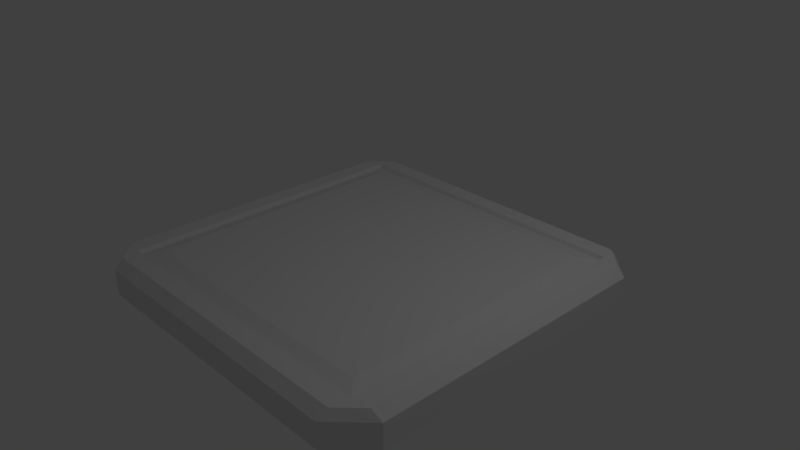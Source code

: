 # Source: Moving_platform.blend  (saved by Blender 2.79.0; exported with 4.5.12 LTS)
import bpy
from mathutils import Matrix  # noqa: F401  (used for matrix-valued properties, if any)

bpy.ops.wm.read_factory_settings(use_empty=True)
scene = bpy.context.scene
scene.name = 'Scene'

# ---- collections
col_collection_1 = bpy.data.collections.new('Collection 1'); scene.collection.children.link(col_collection_1)

# ---- materials (node trees are filled in below, after node groups)
mat_material = bpy.data.materials.new('Material')
mat_material.alpha_threshold = 0.0
mat_material.use_transparent_shadow = False
mat_material.roughness = 0.5
mat_material.line_color = (0.0, 0.0, 0.0, 1.0)

# ---- material node trees

# ---- world
world_world = bpy.data.worlds.new('World'); scene.world = world_world
world_world.color = (0.05088, 0.05088, 0.05088)
world_world.use_sun_shadow = False
world_world.sun_shadow_jitter_overblur = 0.0
world_world.cycles.sampling_method = 'MANUAL'

# ---- cameras
cam_camera = bpy.data.cameras.new('Camera')
cam_camera.clip_end = 100.0
cam_camera.lens = 35.0
cam_camera.sensor_width = 32.0
cam_camera.sensor_height = 18.0
cam_camera.ortho_scale = 7.314
cam_camera.dof.focus_distance = 0.0
cam_camera.dof.aperture_fstop = 128.0

# ---- lights
light_lamp = bpy.data.lights.new('Lamp', 'POINT')
light_lamp.transmission_factor = 0.0
light_lamp.cutoff_distance = 30.0
light_lamp.energy = 100.0
light_lamp.shadow_buffer_clip_start = 1.001
light_lamp.shadow_soft_size = 0.1
light_lamp.shadow_maximum_resolution = 0.006
light_lamp.use_absolute_resolution = True

# ---- meshes
me_cube = bpy.data.meshes.new('Cube')
me_cube.from_pydata([(-1.741, 1.741, -0.4574), (-1.551, 1.551, -0.06437), (-1.613, 1.836, -0.4796), (-1.396, 1.667, -0.09128), (-1.474, 1.886, -0.5428), (-1.227, 1.727, -0.1679), (-1.344, 1.883, -0.6373), (-1.07, 1.723, -0.2826), (-1.243, 1.826, -0.7488), (-0.947, 1.654, -0.4179), (-1.186, 1.725, -0.8604), (-0.8782, 1.532, -0.5532), (-1.183, 1.595, -0.9549), (-0.8738, 1.374, -0.6679), (-1.233, 1.456, -1.018), (-0.9343, 1.205, -0.7446), (-1.328, 1.328, -1.04), (-1.051, 1.051, -0.7715), (-1.456, 1.233, -1.018), (-1.205, 0.9343, -0.7446), (-1.595, 1.183, -0.9549), (-1.374, 0.8738, -0.6679), (-1.725, 1.186, -0.8604), (-1.532, 0.8782, -0.5532), (-1.826, 1.243, -0.7488), (-1.654, 0.947, -0.4179), (-1.883, 1.344, -0.6373), (-1.723, 1.07, -0.2826), (-1.886, 1.474, -0.5428), (-1.727, 1.227, -0.1679), (-1.836, 1.613, -0.4796), (-1.667, 1.396, -0.09128), (-1.682, 1.682, -0.5335), (-1.59, 1.752, -0.5496), (-1.488, 1.788, -0.5956), (-1.394, 1.786, -0.6644), (-1.32, 1.744, -0.7456), (-1.279, 1.671, -0.8268), (-1.276, 1.576, -0.8956), (-1.312, 1.475, -0.9416), (-1.382, 1.382, -0.9577), (-1.475, 1.312, -0.9416), (-1.576, 1.276, -0.8956), (-1.671, 1.279, -0.8268), (-1.744, 1.32, -0.7456), (-1.786, 1.394, -0.6644), (-1.788, 1.488, -0.5956), (-1.752, 1.59, -0.5496), (-1.604, 1.604, -0.4669), (-1.521, 1.666, -0.4813), (-1.43, 1.698, -0.5225), (-1.345, 1.696, -0.584), (-1.28, 1.659, -0.6566), (-1.243, 1.593, -0.7293), (-1.24, 1.509, -0.7908), (-1.273, 1.418, -0.8319), (-1.335, 1.335, -0.8464), (-1.418, 1.273, -0.8319), (-1.509, 1.24, -0.7908), (-1.593, 1.243, -0.7293), (-1.659, 1.28, -0.6566), (-1.696, 1.345, -0.584), (-1.698, 1.43, -0.5225), (-1.666, 1.521, -0.4813), (-1.8, 2.1, -0.4073), (-1.8, 2.1, -0.7), (-2.1, 1.8, -0.7), (-2.1, 1.8, -0.4073), (-1.8, 1.8, -0.4073), (-1.877, 1.877, 0.0), (-2.123, 2.123, 0.0), (-2.1, 2.1, -0.05728), (-2.036, 2.5, -0.4663), (-2.5, 2.036, -0.4663), (-1.4, 0.6604, -0.8), (-0.6604, 1.4, -0.8), (-1.16, 1.9, -0.1), (-1.9, 1.16, -0.1), (-1.673, 1.673, -0.2294), (-1.517, 1.791, -0.2566), (-1.346, 1.852, -0.3342), (-1.186, 1.847, -0.4502), (-1.062, 1.778, -0.5871), (-0.9929, 1.654, -0.724), (-0.9884, 1.494, -0.8401), (-1.05, 1.323, -0.9176), (-1.167, 1.167, -0.9448), (-1.323, 1.05, -0.9176), (-1.494, 0.9884, -0.8401), (-1.654, 0.9929, -0.724), (-1.778, 1.062, -0.5871), (-1.847, 1.186, -0.4502), (-1.852, 1.346, -0.3342), (-1.791, 1.517, -0.2566), (-2.036, 2.5, -0.1154), (-2.068, 2.362, 0.0), (-2.362, 2.068, 0.0), (-2.5, 2.036, -0.1154), (0.0, 2.1, -0.4073), (0.0, 2.1, -0.7), (1.741, 1.741, -0.4574), (1.551, 1.551, -0.06437), (1.613, 1.836, -0.4796), (1.396, 1.667, -0.09128), (1.474, 1.886, -0.5428), (1.227, 1.727, -0.1679), (1.344, 1.883, -0.6373), (1.07, 1.723, -0.2826), (1.243, 1.826, -0.7488), (0.947, 1.654, -0.4179), (1.186, 1.725, -0.8604), (0.8782, 1.532, -0.5532), (1.183, 1.595, -0.9549), (0.8738, 1.374, -0.6679), (1.233, 1.456, -1.018), (0.9343, 1.205, -0.7446), (1.328, 1.328, -1.04), (1.051, 1.051, -0.7715), (1.456, 1.233, -1.018), (1.205, 0.9343, -0.7446), (1.595, 1.183, -0.9549), (1.374, 0.8738, -0.6679), (1.725, 1.186, -0.8604), (1.532, 0.8782, -0.5532), (1.826, 1.243, -0.7488), (1.654, 0.947, -0.4179), (1.883, 1.344, -0.6373), (1.723, 1.07, -0.2826), (1.886, 1.474, -0.5428), (1.727, 1.227, -0.1679), (1.836, 1.613, -0.4796), (1.667, 1.396, -0.09128), (1.682, 1.682, -0.5335), (1.59, 1.752, -0.5496), (1.488, 1.788, -0.5956), (1.394, 1.786, -0.6644), (1.32, 1.744, -0.7456), (1.279, 1.671, -0.8268), (1.276, 1.576, -0.8956), (1.312, 1.475, -0.9416), (1.382, 1.382, -0.9577), (1.475, 1.312, -0.9416), (1.576, 1.276, -0.8956), (1.671, 1.279, -0.8268), (1.744, 1.32, -0.7456), (1.786, 1.394, -0.6644), (1.788, 1.488, -0.5956), (1.752, 1.59, -0.5496), (1.604, 1.604, -0.4669), (1.521, 1.666, -0.4813), (1.43, 1.698, -0.5225), (1.345, 1.696, -0.584), (1.28, 1.659, -0.6566), (1.243, 1.593, -0.7293), (1.24, 1.509, -0.7908), (1.273, 1.418, -0.8319), (1.335, 1.335, -0.8464), (1.418, 1.273, -0.8319), (1.509, 1.24, -0.7908), (1.593, 1.243, -0.7293), (1.659, 1.28, -0.6566), (1.696, 1.345, -0.584), (1.698, 1.43, -0.5225), (1.666, 1.521, -0.4813), (1.8, 2.1, -0.4073), (1.8, 2.1, -0.7), (2.1, 1.8, -0.7), (2.1, 1.8, -0.4073), (0.0, 1.8, -0.4073), (1.8, 1.8, -0.4073), (0.0, 2.123, 0.0), (0.0, 1.877, 0.0), (0.0, 2.1, -0.05728), (1.877, 1.877, 0.0), (2.123, 2.123, 0.0), (2.1, 2.1, -0.05728), (0.0, 2.5, -0.4663), (2.036, 2.5, -0.4663), (2.5, 2.036, -0.4663), (0.0, 1.4, -0.8), (0.0, 1.9, -0.1), (1.4, 0.6604, -0.8), (0.6604, 1.4, -0.8), (1.16, 1.9, -0.1), (1.9, 1.16, -0.1), (1.673, 1.673, -0.2294), (1.517, 1.791, -0.2566), (1.346, 1.852, -0.3342), (1.186, 1.847, -0.4502), (1.062, 1.778, -0.5871), (0.9929, 1.654, -0.724), (0.9884, 1.494, -0.8401), (1.05, 1.323, -0.9176), (1.167, 1.167, -0.9448), (1.323, 1.05, -0.9176), (1.494, 0.9884, -0.8401), (1.654, 0.9929, -0.724), (1.778, 1.062, -0.5871), (1.847, 1.186, -0.4502), (1.852, 1.346, -0.3342), (1.791, 1.517, -0.2566), (0.0, 2.5, -0.1154), (0.0, 2.362, 0.0), (2.036, 2.5, -0.1154), (2.068, 2.362, 0.0), (2.362, 2.068, 0.0), (2.5, 2.036, -0.1154), (-2.1, 0.0, -0.7), (-2.1, 0.0, -0.4073), (-1.741, -1.741, -0.4574), (-1.551, -1.551, -0.06437), (-1.613, -1.836, -0.4796), (-1.396, -1.667, -0.09128), (-1.474, -1.886, -0.5428), (-1.227, -1.727, -0.1679), (-1.344, -1.883, -0.6373), (-1.07, -1.723, -0.2826), (-1.243, -1.826, -0.7488), (-0.947, -1.654, -0.4179), (-1.186, -1.725, -0.8604), (-0.8782, -1.532, -0.5532), (-1.183, -1.595, -0.9549), (-0.8738, -1.374, -0.6679), (-1.233, -1.456, -1.018), (-0.9343, -1.205, -0.7446), (-1.328, -1.328, -1.04), (-1.051, -1.051, -0.7715), (-1.456, -1.233, -1.018), (-1.205, -0.9343, -0.7446), (-1.595, -1.183, -0.9549), (-1.374, -0.8738, -0.6679), (-1.725, -1.186, -0.8604), (-1.532, -0.8782, -0.5532), (-1.826, -1.243, -0.7488), (-1.654, -0.947, -0.4179), (-1.883, -1.344, -0.6373), (-1.723, -1.07, -0.2826), (-1.886, -1.474, -0.5428), (-1.727, -1.227, -0.1679), (-1.836, -1.613, -0.4796), (-1.667, -1.396, -0.09128), (-1.682, -1.682, -0.5335), (-1.59, -1.752, -0.5496), (-1.488, -1.788, -0.5956), (-1.394, -1.786, -0.6644), (-1.32, -1.744, -0.7456), (-1.279, -1.671, -0.8268), (-1.276, -1.576, -0.8956), (-1.312, -1.475, -0.9416), (-1.382, -1.382, -0.9577), (-1.475, -1.312, -0.9416), (-1.576, -1.276, -0.8956), (-1.671, -1.279, -0.8268), (-1.744, -1.32, -0.7456), (-1.786, -1.394, -0.6644), (-1.788, -1.488, -0.5956), (-1.752, -1.59, -0.5496), (-1.604, -1.604, -0.4669), (-1.521, -1.666, -0.4813), (-1.43, -1.698, -0.5225), (-1.345, -1.696, -0.584), (-1.28, -1.659, -0.6566), (-1.243, -1.593, -0.7293), (-1.24, -1.509, -0.7908), (-1.273, -1.418, -0.8319), (-1.335, -1.335, -0.8464), (-1.418, -1.273, -0.8319), (-1.509, -1.24, -0.7908), (-1.593, -1.243, -0.7293), (-1.659, -1.28, -0.6566), (-1.696, -1.345, -0.584), (-1.698, -1.43, -0.5225), (-1.666, -1.521, -0.4813), (-1.8, -2.1, -0.4073), (-1.8, -2.1, -0.7), (-1.8, 0.0, -0.4073), (-2.1, -1.8, -0.7), (-2.1, -1.8, -0.4073), (-1.8, -1.8, -0.4073), (-1.877, 0.0, 0.0), (-2.123, 0.0, 0.0), (-2.1, 0.0, -0.05728), (-1.877, -1.877, 0.0), (-2.123, -2.123, 0.0), (-2.1, -2.1, -0.05728), (-2.5, 0.0, -0.4663), (-2.036, -2.5, -0.4663), (-2.5, -2.036, -0.4663), (-1.4, 0.0, -0.8), (-1.9, 0.0, -0.1), (-1.4, -0.6604, -0.8), (-0.6604, -1.4, -0.8), (-1.16, -1.9, -0.1), (-1.9, -1.16, -0.1), (-1.673, -1.673, -0.2294), (-1.517, -1.791, -0.2566), (-1.346, -1.852, -0.3342), (-1.186, -1.847, -0.4502), (-1.062, -1.778, -0.5871), (-0.9929, -1.654, -0.724), (-0.9884, -1.494, -0.8401), (-1.05, -1.323, -0.9176), (-1.167, -1.167, -0.9448), (-1.323, -1.05, -0.9176), (-1.494, -0.9884, -0.8401), (-1.654, -0.9929, -0.724), (-1.778, -1.062, -0.5871), (-1.847, -1.186, -0.4502), (-1.852, -1.346, -0.3342), (-1.791, -1.517, -0.2566), (-2.362, 0.0, 0.0), (-2.5, 0.0, -0.1154), (-2.036, -2.5, -0.1154), (-2.068, -2.362, 0.0), (-2.362, -2.068, 0.0), (-2.5, -2.036, -0.1154), (0.0, 0.0, 0.0), (0.0, -2.1, -0.4073), (0.0, -2.1, -0.7), (2.1, 0.0, -0.7), (2.1, 0.0, -0.4073), (0.0, 0.0, -0.4073), (1.741, -1.741, -0.4574), (1.551, -1.551, -0.06437), (1.613, -1.836, -0.4796), (1.396, -1.667, -0.09128), (1.474, -1.886, -0.5428), (1.227, -1.727, -0.1679), (1.344, -1.883, -0.6373), (1.07, -1.723, -0.2826), (1.243, -1.826, -0.7488), (0.947, -1.654, -0.4179), (1.186, -1.725, -0.8604), (0.8782, -1.532, -0.5532), (1.183, -1.595, -0.9549), (0.8738, -1.374, -0.6679), (1.233, -1.456, -1.018), (0.9343, -1.205, -0.7446), (1.328, -1.328, -1.04), (1.051, -1.051, -0.7715), (1.456, -1.233, -1.018), (1.205, -0.9343, -0.7446), (1.595, -1.183, -0.9549), (1.374, -0.8738, -0.6679), (1.725, -1.186, -0.8604), (1.532, -0.8782, -0.5532), (1.826, -1.243, -0.7488), (1.654, -0.947, -0.4179), (1.883, -1.344, -0.6373), (1.723, -1.07, -0.2826), (1.886, -1.474, -0.5428), (1.727, -1.227, -0.1679), (1.836, -1.613, -0.4796), (1.667, -1.396, -0.09128), (1.682, -1.682, -0.5335), (1.59, -1.752, -0.5496), (1.488, -1.788, -0.5956), (1.394, -1.786, -0.6644), (1.32, -1.744, -0.7456), (1.279, -1.671, -0.8268), (1.276, -1.576, -0.8956), (1.312, -1.475, -0.9416), (1.382, -1.382, -0.9577), (1.475, -1.312, -0.9416), (1.576, -1.276, -0.8956), (1.671, -1.279, -0.8268), (1.744, -1.32, -0.7456), (1.786, -1.394, -0.6644), (1.788, -1.488, -0.5956), (1.752, -1.59, -0.5496), (1.604, -1.604, -0.4669), (1.521, -1.666, -0.4813), (1.43, -1.698, -0.5225), (1.345, -1.696, -0.584), (1.28, -1.659, -0.6566), (1.243, -1.593, -0.7293), (1.24, -1.509, -0.7908), (1.273, -1.418, -0.8319), (1.335, -1.335, -0.8464), (1.418, -1.273, -0.8319), (1.509, -1.24, -0.7908), (1.593, -1.243, -0.7293), (1.659, -1.28, -0.6566), (1.696, -1.345, -0.584), (1.698, -1.43, -0.5225), (1.666, -1.521, -0.4813), (1.8, -2.1, -0.4073), (1.8, -2.1, -0.7), (1.8, 0.0, -0.4073), (2.1, -1.8, -0.7), (2.1, -1.8, -0.4073), (0.0, -1.8, -0.4073), (1.8, -1.8, -0.4073), (1.877, 0.0, 0.0), (2.123, 0.0, 0.0), (2.1, 0.0, -0.05728), (0.0, -2.123, 0.0), (0.0, -1.877, 0.0), (0.0, -2.1, -0.05728), (1.877, -1.877, 0.0), (2.123, -2.123, 0.0), (2.1, -2.1, -0.05728), (2.5, 0.0, -0.4663), (0.0, -2.5, -0.4663), (2.036, -2.5, -0.4663), (2.5, -2.036, -0.4663), (0.0, -1.4, -0.8), (0.0, -1.9, -0.1), (1.4, 0.0, -0.8), (1.9, 0.0, -0.1), (0.0, 0.0, -0.1), (0.0, 0.0, -0.8), (1.4, -0.6604, -0.8), (0.6604, -1.4, -0.8), (1.16, -1.9, -0.1), (1.9, -1.16, -0.1), (1.673, -1.673, -0.2294), (1.517, -1.791, -0.2566), (1.346, -1.852, -0.3342), (1.186, -1.847, -0.4502), (1.062, -1.778, -0.5871), (0.9929, -1.654, -0.724), (0.9884, -1.494, -0.8401), (1.05, -1.323, -0.9176), (1.167, -1.167, -0.9448), (1.323, -1.05, -0.9176), (1.494, -0.9884, -0.8401), (1.654, -0.9929, -0.724), (1.778, -1.062, -0.5871), (1.847, -1.186, -0.4502), (1.852, -1.346, -0.3342), (1.791, -1.517, -0.2566), (2.362, 0.0, 0.0), (2.5, 0.0, -0.1154), (0.0, -2.5, -0.1154), (0.0, -2.362, 0.0), (2.036, -2.5, -0.1154), (2.068, -2.362, 0.0), (2.362, -2.068, 0.0), (2.5, -2.036, -0.1154)], [], [(73, 97, 94, 72), (66, 65, 64, 67), (202, 95, 70, 170), (68, 275, 208, 67), (65, 99, 98, 64), (78, 1, 3, 79), (79, 3, 5, 80), (80, 5, 7, 81), (81, 7, 9, 82), (82, 9, 11, 83), (83, 11, 13, 84), (84, 13, 15, 85), (85, 15, 17, 86), (86, 17, 19, 87), (87, 19, 21, 88), (88, 21, 23, 89), (89, 23, 25, 90), (90, 25, 27, 91), (91, 27, 29, 92), (92, 29, 31, 93), (93, 31, 1, 78), (22, 24, 44, 43), (33, 34, 50, 49), (8, 10, 37, 36), (18, 20, 42, 41), (28, 30, 47, 46), (4, 6, 35, 34), (14, 16, 40, 39), (0, 2, 33, 32), (24, 26, 45, 44), (10, 12, 38, 37), (20, 22, 43, 42), (30, 0, 32, 47), (6, 8, 36, 35), (16, 18, 41, 40), (26, 28, 46, 45), (2, 4, 34, 33), (12, 14, 39, 38), (48, 49, 50, 51, 52, 53, 54, 55, 56, 57, 58, 59, 60, 61, 62, 63), (41, 42, 58, 57), (34, 35, 51, 50), (42, 43, 59, 58), (35, 36, 52, 51), (43, 44, 60, 59), (36, 37, 53, 52), (44, 45, 61, 60), (37, 38, 54, 53), (45, 46, 62, 61), (38, 39, 55, 54), (46, 47, 63, 62), (39, 40, 56, 55), (32, 33, 49, 48), (47, 32, 48, 63), (40, 41, 57, 56), (168, 321, 275, 68), (201, 176, 72, 94), (98, 168, 68, 64), (95, 96, 70), (207, 66, 67, 208), (67, 64, 68), (70, 280, 281, 71), (71, 281, 279, 69), (69, 171, 172, 71), (71, 172, 170, 70), (171, 69, 279, 316), (99, 65, 72, 176), (285, 73, 66, 207), (65, 66, 73, 72), (70, 96, 310, 280), (180, 76, 77, 289, 410), (74, 75, 179, 411, 288), (288, 289, 77, 74), (76, 75, 74, 77), (75, 76, 180, 179), (30, 93, 78, 0), (28, 92, 93, 30), (26, 91, 92, 28), (24, 90, 91, 26), (22, 89, 90, 24), (20, 88, 89, 22), (18, 87, 88, 20), (16, 86, 87, 18), (14, 85, 86, 16), (12, 84, 85, 14), (10, 83, 84, 12), (8, 82, 83, 10), (6, 81, 82, 8), (4, 80, 81, 6), (2, 79, 80, 4), (0, 78, 79, 2), (201, 94, 95, 202), (310, 96, 97, 311), (96, 95, 94, 97), (285, 311, 97, 73), (178, 177, 203, 206), (166, 167, 164, 165), (202, 170, 174, 204), (169, 167, 320, 388), (165, 164, 98, 99), (185, 186, 103, 101), (186, 187, 105, 103), (187, 188, 107, 105), (188, 189, 109, 107), (189, 190, 111, 109), (190, 191, 113, 111), (191, 192, 115, 113), (192, 193, 117, 115), (193, 194, 119, 117), (194, 195, 121, 119), (195, 196, 123, 121), (196, 197, 125, 123), (197, 198, 127, 125), (198, 199, 129, 127), (199, 200, 131, 129), (200, 185, 101, 131), (122, 143, 144, 124), (133, 149, 150, 134), (108, 136, 137, 110), (118, 141, 142, 120), (128, 146, 147, 130), (104, 134, 135, 106), (114, 139, 140, 116), (100, 132, 133, 102), (124, 144, 145, 126), (110, 137, 138, 112), (120, 142, 143, 122), (130, 147, 132, 100), (106, 135, 136, 108), (116, 140, 141, 118), (126, 145, 146, 128), (102, 133, 134, 104), (112, 138, 139, 114), (148, 163, 162, 161, 160, 159, 158, 157, 156, 155, 154, 153, 152, 151, 150, 149), (141, 157, 158, 142), (134, 150, 151, 135), (142, 158, 159, 143), (135, 151, 152, 136), (143, 159, 160, 144), (136, 152, 153, 137), (144, 160, 161, 145), (137, 153, 154, 138), (145, 161, 162, 146), (138, 154, 155, 139), (146, 162, 163, 147), (139, 155, 156, 140), (132, 148, 149, 133), (147, 163, 148, 132), (140, 156, 157, 141), (168, 169, 388, 321), (201, 203, 177, 176), (98, 164, 169, 168), (204, 174, 205), (319, 320, 167, 166), (167, 169, 164), (174, 175, 395, 394), (175, 173, 393, 395), (173, 175, 172, 171), (175, 174, 170, 172), (171, 316, 393, 173), (99, 176, 177, 165), (402, 319, 166, 178), (165, 177, 178, 166), (174, 394, 432, 205), (180, 410, 409, 184, 183), (181, 408, 411, 179, 182), (408, 181, 184, 409), (183, 184, 181, 182), (182, 179, 180, 183), (130, 100, 185, 200), (128, 130, 200, 199), (126, 128, 199, 198), (124, 126, 198, 197), (122, 124, 197, 196), (120, 122, 196, 195), (118, 120, 195, 194), (116, 118, 194, 193), (114, 116, 193, 192), (112, 114, 192, 191), (110, 112, 191, 190), (108, 110, 190, 189), (106, 108, 189, 188), (104, 106, 188, 187), (102, 104, 187, 186), (100, 102, 186, 185), (201, 202, 204, 203), (432, 433, 206, 205), (205, 206, 203, 204), (402, 178, 206, 433), (287, 286, 312, 315), (276, 277, 273, 274), (435, 396, 283, 313), (278, 277, 208, 275), (274, 273, 317, 318), (294, 295, 212, 210), (295, 296, 214, 212), (296, 297, 216, 214), (297, 298, 218, 216), (298, 299, 220, 218), (299, 300, 222, 220), (300, 301, 224, 222), (301, 302, 226, 224), (302, 303, 228, 226), (303, 304, 230, 228), (304, 305, 232, 230), (305, 306, 234, 232), (306, 307, 236, 234), (307, 308, 238, 236), (308, 309, 240, 238), (309, 294, 210, 240), (231, 252, 253, 233), (242, 258, 259, 243), (217, 245, 246, 219), (227, 250, 251, 229), (237, 255, 256, 239), (213, 243, 244, 215), (223, 248, 249, 225), (209, 241, 242, 211), (233, 253, 254, 235), (219, 246, 247, 221), (229, 251, 252, 231), (239, 256, 241, 209), (215, 244, 245, 217), (225, 249, 250, 227), (235, 254, 255, 237), (211, 242, 243, 213), (221, 247, 248, 223), (257, 272, 271, 270, 269, 268, 267, 266, 265, 264, 263, 262, 261, 260, 259, 258), (250, 266, 267, 251), (243, 259, 260, 244), (251, 267, 268, 252), (244, 260, 261, 245), (252, 268, 269, 253), (245, 261, 262, 246), (253, 269, 270, 254), (246, 262, 263, 247), (254, 270, 271, 255), (247, 263, 264, 248), (255, 271, 272, 256), (248, 264, 265, 249), (241, 257, 258, 242), (256, 272, 257, 241), (249, 265, 266, 250), (391, 278, 275, 321), (434, 312, 286, 403), (317, 273, 278, 391), (313, 283, 314), (207, 208, 277, 276), (277, 278, 273), (283, 284, 281, 280), (284, 282, 279, 281), (282, 284, 398, 397), (284, 283, 396, 398), (397, 316, 279, 282), (318, 403, 286, 274), (285, 207, 276, 287), (274, 286, 287, 276), (283, 280, 310, 314), (407, 410, 289, 293, 292), (290, 288, 411, 406, 291), (288, 290, 293, 289), (292, 293, 290, 291), (291, 406, 407, 292), (239, 209, 294, 309), (237, 239, 309, 308), (235, 237, 308, 307), (233, 235, 307, 306), (231, 233, 306, 305), (229, 231, 305, 304), (227, 229, 304, 303), (225, 227, 303, 302), (223, 225, 302, 301), (221, 223, 301, 300), (219, 221, 300, 299), (217, 219, 299, 298), (215, 217, 298, 297), (213, 215, 297, 296), (211, 213, 296, 295), (209, 211, 295, 294), (434, 435, 313, 312), (310, 311, 315, 314), (314, 315, 312, 313), (285, 287, 315, 311), (405, 439, 436, 404), (389, 387, 386, 390), (435, 437, 400, 396), (392, 388, 320, 390), (387, 318, 317, 386), (416, 323, 325, 417), (417, 325, 327, 418), (418, 327, 329, 419), (419, 329, 331, 420), (420, 331, 333, 421), (421, 333, 335, 422), (422, 335, 337, 423), (423, 337, 339, 424), (424, 339, 341, 425), (425, 341, 343, 426), (426, 343, 345, 427), (427, 345, 347, 428), (428, 347, 349, 429), (429, 349, 351, 430), (430, 351, 353, 431), (431, 353, 323, 416), (344, 346, 366, 365), (355, 356, 372, 371), (330, 332, 359, 358), (340, 342, 364, 363), (350, 352, 369, 368), (326, 328, 357, 356), (336, 338, 362, 361), (322, 324, 355, 354), (346, 348, 367, 366), (332, 334, 360, 359), (342, 344, 365, 364), (352, 322, 354, 369), (328, 330, 358, 357), (338, 340, 363, 362), (348, 350, 368, 367), (324, 326, 356, 355), (334, 336, 361, 360), (370, 371, 372, 373, 374, 375, 376, 377, 378, 379, 380, 381, 382, 383, 384, 385), (363, 364, 380, 379), (356, 357, 373, 372), (364, 365, 381, 380), (357, 358, 374, 373), (365, 366, 382, 381), (358, 359, 375, 374), (366, 367, 383, 382), (359, 360, 376, 375), (367, 368, 384, 383), (360, 361, 377, 376), (368, 369, 385, 384), (361, 362, 378, 377), (354, 355, 371, 370), (369, 354, 370, 385), (362, 363, 379, 378), (391, 321, 388, 392), (434, 403, 404, 436), (317, 391, 392, 386), (437, 438, 400), (319, 389, 390, 320), (390, 386, 392), (400, 394, 395, 401), (401, 395, 393, 399), (399, 397, 398, 401), (401, 398, 396, 400), (397, 399, 393, 316), (318, 387, 404, 403), (402, 405, 389, 319), (387, 389, 405, 404), (400, 438, 432, 394), (407, 414, 415, 409, 410), (412, 413, 406, 411, 408), (408, 409, 415, 412), (414, 413, 412, 415), (413, 414, 407, 406), (352, 431, 416, 322), (350, 430, 431, 352), (348, 429, 430, 350), (346, 428, 429, 348), (344, 427, 428, 346), (342, 426, 427, 344), (340, 425, 426, 342), (338, 424, 425, 340), (336, 423, 424, 338), (334, 422, 423, 336), (332, 421, 422, 334), (330, 420, 421, 332), (328, 419, 420, 330), (326, 418, 419, 328), (324, 417, 418, 326), (322, 416, 417, 324), (434, 436, 437, 435), (432, 438, 439, 433), (438, 437, 436, 439), (402, 433, 439, 405)])
me_cube.polygons.foreach_set('use_smooth', [0, 0, 0, 0, 0, 1, 1, 1, 1, 1, 1, 1, 1, 1, 1, 1, 1, 1, 1, 1, 1, 0, 1, 0, 0, 0, 0, 0, 0, 0, 0, 0, 0, 0, 0, 0, 0, 0, 0, 1, 1, 1, 1, 1, 1, 1, 1, 1, 1, 1, 1, 1, 1, 1, 0, 0, 0, 0, 0, 0, 0, 0, 0, 0, 0, 0, 0, 0, 0, 0, 0, 0, 0, 0, 1, 1, 1, 1, 1, 1, 1, 1, 1, 1, 1, 1, 1, 1, 1, 1, 0, 0, 0, 0, 0, 0, 0, 0, 0, 1, 1, 1, 1, 1, 1, 1, 1, 1, 1, 1, 1, 1, 1, 1, 1, 0, 1, 0, 0, 0, 0, 0, 0, 0, 0, 0, 0, 0, 0, 0, 0, 0, 0, 1, 1, 1, 1, 1, 1, 1, 1, 1, 1, 1, 1, 1, 1, 1, 0, 0, 0, 0, 0, 0, 0, 0, 0, 0, 0, 0, 0, 0, 0, 0, 0, 0, 0, 0, 1, 1, 1, 1, 1, 1, 1, 1, 1, 1, 1, 1, 1, 1, 1, 1, 0, 0, 0, 0, 0, 0, 0, 0, 0, 1, 1, 1, 1, 1, 1, 1, 1, 1, 1, 1, 1, 1, 1, 1, 1, 0, 1, 0, 0, 0, 0, 0, 0, 0, 0, 0, 0, 0, 0, 0, 0, 0, 0, 1, 1, 1, 1, 1, 1, 1, 1, 1, 1, 1, 1, 1, 1, 1, 0, 0, 0, 0, 0, 0, 0, 0, 0, 0, 0, 0, 0, 0, 0, 0, 0, 0, 0, 0, 1, 1, 1, 1, 1, 1, 1, 1, 1, 1, 1, 1, 1, 1, 1, 1, 0, 0, 0, 0, 0, 0, 0, 0, 0, 1, 1, 1, 1, 1, 1, 1, 1, 1, 1, 1, 1, 1, 1, 1, 1, 0, 1, 0, 0, 0, 0, 0, 0, 0, 0, 0, 0, 0, 0, 0, 0, 0, 0, 1, 1, 1, 1, 1, 1, 1, 1, 1, 1, 1, 1, 1, 1, 1, 0, 0, 0, 0, 0, 0, 0, 0, 0, 0, 0, 0, 0, 0, 0, 0, 0, 0, 0, 0, 1, 1, 1, 1, 1, 1, 1, 1, 1, 1, 1, 1, 1, 1, 1, 1, 0, 0, 0, 0])
me_cube.polygons.foreach_set('material_index', [3, 3, 3, 0, 3, 0, 0, 0, 0, 0, 0, 0, 0, 0, 0, 0, 0, 0, 0, 0, 0, 0, 0, 0, 0, 0, 0, 0, 0, 0, 0, 0, 0, 0, 0, 0, 0, 0, 1, 0, 0, 0, 0, 0, 0, 0, 0, 0, 0, 0, 0, 0, 0, 0, 0, 3, 0, 3, 3, 0, 3, 0, 0, 0, 0, 3, 3, 3, 3, 0, 2, 2, 2, 2, 0, 0, 0, 0, 0, 0, 0, 0, 0, 0, 0, 0, 0, 0, 0, 0, 3, 3, 3, 3, 3, 3, 3, 0, 3, 0, 0, 0, 0, 0, 0, 0, 0, 0, 0, 0, 0, 0, 0, 0, 0, 0, 0, 0, 0, 0, 0, 0, 0, 0, 0, 0, 0, 0, 0, 0, 0, 0, 1, 0, 0, 0, 0, 0, 0, 0, 0, 0, 0, 0, 0, 0, 0, 0, 0, 3, 0, 3, 3, 0, 3, 0, 0, 0, 0, 3, 3, 3, 3, 0, 2, 2, 2, 2, 0, 0, 0, 0, 0, 0, 0, 0, 0, 0, 0, 0, 0, 0, 0, 0, 3, 3, 3, 3, 3, 3, 3, 0, 3, 0, 0, 0, 0, 0, 0, 0, 0, 0, 0, 0, 0, 0, 0, 0, 0, 0, 0, 0, 0, 0, 0, 0, 0, 0, 0, 0, 0, 0, 0, 0, 0, 0, 1, 0, 0, 0, 0, 0, 0, 0, 0, 0, 0, 0, 0, 0, 0, 0, 0, 3, 0, 3, 3, 0, 3, 0, 0, 0, 0, 3, 3, 3, 3, 0, 2, 2, 2, 2, 0, 0, 0, 0, 0, 0, 0, 0, 0, 0, 0, 0, 0, 0, 0, 0, 3, 3, 3, 3, 3, 3, 3, 0, 3, 0, 0, 0, 0, 0, 0, 0, 0, 0, 0, 0, 0, 0, 0, 0, 0, 0, 0, 0, 0, 0, 0, 0, 0, 0, 0, 0, 0, 0, 0, 0, 0, 0, 1, 0, 0, 0, 0, 0, 0, 0, 0, 0, 0, 0, 0, 0, 0, 0, 0, 3, 0, 3, 3, 0, 3, 0, 0, 0, 0, 3, 3, 3, 3, 0, 2, 2, 2, 2, 0, 0, 0, 0, 0, 0, 0, 0, 0, 0, 0, 0, 0, 0, 0, 0, 3, 3, 3, 3])
_uv = me_cube.uv_layers.new(name='UVMap')
_uv.uv.foreach_set('vector', [0.3822, 0.3872, 0.3822, 0.4721, 0.4916, 0.4721, 0.4916, 0.3872, 0.4529, 0.3307, 0.5236, 0.3307, 0.5236, 0.4015, 0.4529, 0.4015, 0.5, 0.5877, 0.01304, 0.5877, 0.0, 0.5297, 0.5, 0.5297, 0.5471, 0.4516, 0.5471, 0.01634, 0.4764, 0.01634, 0.4764, 0.4516, 0.5471, 0.3307, 0.971, 0.3307, 0.971, 0.4015, 0.5471, 0.4015, 0.577, 0.4209, 0.6059, 0.3913, 0.6422, 0.4194, 0.6138, 0.4494, 0.6138, 0.4379, 0.6422, 0.4779, 0.682, 0.4594, 0.654, 0.4192, 0.654, 0.4192, 0.682, 0.4594, 0.7191, 0.4317, 0.6916, 0.3911, 0.6916, 0.3911, 0.7191, 0.4317, 0.748, 0.3989, 0.7208, 0.358, 0.4477, 0.358, 0.4185, 0.3989, 0.3897, 0.3662, 0.4185, 0.3249, 0.4185, 0.3249, 0.3897, 0.3662, 0.3525, 0.3385, 0.3809, 0.2968, 0.3809, 0.2968, 0.3525, 0.3385, 0.3127, 0.3199, 0.3406, 0.2781, 0.7238, 0.3364, 0.751, 0.3077, 0.7236, 0.2704, 0.6961, 0.2986, 0.6961, 0.2986, 0.7236, 0.2704, 0.6873, 0.2423, 0.6594, 0.2702, 0.6594, 0.2781, 0.6873, 0.3199, 0.6475, 0.3385, 0.6191, 0.2968, 0.6191, 0.2968, 0.6475, 0.3385, 0.6103, 0.3662, 0.5815, 0.3249, 0.5815, 0.3249, 0.6103, 0.3662, 0.5815, 0.3989, 0.5523, 0.358, 0.2792, 0.358, 0.252, 0.3989, 0.2809, 0.4317, 0.3084, 0.3911, 0.3084, 0.3911, 0.2809, 0.4317, 0.318, 0.4594, 0.346, 0.4192, 0.346, 0.4192, 0.318, 0.4594, 0.3578, 0.4779, 0.3862, 0.4379, 0.5493, 0.3832, 0.5785, 0.354, 0.6059, 0.3913, 0.577, 0.4209, 0.5648, 0.3033, 0.541, 0.317, 0.5602, 0.3356, 0.5775, 0.3256, 0.5966, 0.44, 0.6205, 0.4488, 0.6342, 0.4271, 0.6129, 0.4192, 0.6783, 0.4579, 0.6916, 0.4335, 0.6698, 0.4204, 0.6601, 0.4382, 0.6282, 0.3144, 0.5954, 0.3024, 0.5998, 0.325, 0.6237, 0.3337, 0.5268, 0.3728, 0.5385, 0.4065, 0.5584, 0.4008, 0.5499, 0.3763, 0.6238, 0.4725, 0.6545, 0.4716, 0.6428, 0.4482, 0.6205, 0.4488, 0.6807, 0.3684, 0.6582, 0.3376, 0.6455, 0.3506, 0.6619, 0.373, 0.5611, 0.4373, 0.5911, 0.4604, 0.5966, 0.44, 0.5748, 0.4232, 0.541, 0.317, 0.5276, 0.3414, 0.5505, 0.3534, 0.5602, 0.3356, 0.6916, 0.4335, 0.6925, 0.402, 0.6705, 0.3975, 0.6698, 0.4204, 0.5954, 0.3024, 0.5648, 0.3033, 0.5775, 0.3256, 0.5998, 0.325, 0.5385, 0.4065, 0.5611, 0.4373, 0.5748, 0.4232, 0.5584, 0.4008, 0.6545, 0.4716, 0.6783, 0.4579, 0.6601, 0.4382, 0.6428, 0.4482, 0.6582, 0.3376, 0.6282, 0.3144, 0.6237, 0.3337, 0.6455, 0.3506, 0.5276, 0.3414, 0.5268, 0.3728, 0.5499, 0.3763, 0.5505, 0.3534, 0.5911, 0.4604, 0.6238, 0.4725, 0.6205, 0.4488, 0.5966, 0.44, 0.6925, 0.402, 0.6807, 0.3684, 0.6619, 0.373, 0.6705, 0.3975, 0.5934, 0.4041, 0.6129, 0.4192, 0.6342, 0.4271, 0.6542, 0.4265, 0.6697, 0.4176, 0.6784, 0.4016, 0.6789, 0.3812, 0.6713, 0.3593, 0.6566, 0.3392, 0.6371, 0.3241, 0.6157, 0.3163, 0.5958, 0.3169, 0.5803, 0.3258, 0.5716, 0.3417, 0.571, 0.3622, 0.5787, 0.3841, 0.6237, 0.2723, 0.5998, 0.2834, 0.6157, 0.3088, 0.6371, 0.2988, 0.6205, 0.356, 0.6428, 0.3393, 0.6542, 0.3588, 0.6342, 0.3736, 0.5998, 0.2834, 0.5775, 0.3001, 0.5958, 0.3236, 0.6157, 0.3088, 0.4495, 0.3393, 0.4398, 0.3197, 0.4197, 0.3412, 0.4284, 0.3588, 0.5775, 0.3001, 0.5602, 0.3197, 0.5803, 0.3412, 0.5958, 0.3236, 0.4398, 0.3197, 0.4225, 0.3001, 0.4042, 0.3236, 0.4197, 0.3412, 0.5602, 0.3197, 0.5505, 0.3393, 0.5716, 0.3588, 0.5803, 0.3412, 0.4225, 0.3001, 0.4002, 0.2834, 0.3843, 0.3088, 0.4042, 0.3236, 0.3572, 0.3393, 0.3795, 0.356, 0.3658, 0.3736, 0.3458, 0.3588, 0.4002, 0.2834, 0.3763, 0.2723, 0.3629, 0.2988, 0.3843, 0.3088, 0.5499, 0.3763, 0.5584, 0.4008, 0.5787, 0.3841, 0.571, 0.3622, 0.3763, 0.2723, 0.3545, 0.2684, 0.3434, 0.2953, 0.3629, 0.2988, 0.5748, 0.4232, 0.5966, 0.44, 0.6129, 0.4192, 0.5934, 0.4041, 0.5584, 0.4008, 0.5748, 0.4232, 0.5934, 0.4041, 0.5787, 0.3841, 0.6455, 0.2684, 0.6237, 0.2723, 0.6371, 0.2988, 0.6566, 0.2953, 0.5, 0.4516, 0.5, 0.01634, 0.07606, 0.01634, 0.07606, 0.4516, 0.5, 0.4721, 0.5, 0.3872, 0.02053, 0.3872, 0.02053, 0.4721, 0.5, 0.5242, 0.5, 0.4516, 0.07606, 0.4516, 0.07606, 0.5242, 0.4841, 0.5877, 0.4146, 0.5163, 0.471, 0.5297, 0.5, 0.3307, 0.9239, 0.3307, 0.9239, 0.4015, 0.5, 0.4015, 0.4764, 0.4516, 0.5471, 0.5242, 0.5471, 0.4516, 0.529, 0.5, 0.02896, 0.5, 0.02896, 0.4861, 0.5236, 0.4861, 0.4764, 0.5242, 0.4764, 0.01634, 0.529, 0.01634, 0.529, 0.4703, 0.529, 0.4703, 0.971, 0.4703, 0.971, 0.5242, 0.4764, 0.5242, 0.4764, 0.4861, 0.971, 0.4861, 0.971, 0.5, 0.471, 0.5, 0.5, 0.4703, 0.05791, 0.4703, 0.05791, 0.01634, 0.5, 0.01634, 0.5, 0.5242, 0.07606, 0.5242, 0.02053, 0.6209, 0.5, 0.6209, 0.3822, 0.5, 0.3822, 0.9923, 0.4764, 0.9353, 0.4764, 0.5, 0.5471, 0.5242, 0.4764, 0.4516, 0.3822, 0.5086, 0.4916, 0.6209, 0.471, 0.5297, 0.4146, 0.5163, 0.4146, 0.01634, 0.471, 0.01634, 0.5, 0.4758, 0.2267, 0.4758, 0.05251, 0.297, 0.05251, 0.01634, 0.5, 0.01634, 0.6413, 0.6597, 0.8155, 0.8386, 0.971, 0.8386, 0.971, 0.5, 0.6413, 0.5, 0.5, 0.3065, 0.5, 0.4758, 0.7733, 0.4758, 0.6555, 0.3065, 0.6977, 0.4758, 0.8155, 0.3549, 0.6413, 0.176, 0.5236, 0.297, 0.3445, 0.3065, 0.2267, 0.4758, 0.5, 0.4758, 0.5, 0.3065, 0.4089, 0.384, 0.3862, 0.4379, 0.423, 0.4445, 0.4389, 0.3894, 0.3762, 0.3687, 0.346, 0.4192, 0.3862, 0.4379, 0.4089, 0.384, 0.3455, 0.3459, 0.3084, 0.3911, 0.346, 0.4192, 0.3762, 0.3687, 0.3217, 0.3189, 0.2792, 0.358, 0.3084, 0.3911, 0.3455, 0.3459, 0.3084, 0.2919, 0.2628, 0.3249, 0.2792, 0.358, 0.3217, 0.3189, 0.5954, 0.3024, 0.6191, 0.2554, 0.5815, 0.2565, 0.5648, 0.3033, 0.6282, 0.3144, 0.6594, 0.2702, 0.6191, 0.2554, 0.5954, 0.3024, 0.6582, 0.3376, 0.6961, 0.2986, 0.6594, 0.2702, 0.6282, 0.3144, 0.6807, 0.3684, 0.7238, 0.3364, 0.6961, 0.2986, 0.6582, 0.3376, 0.6925, 0.402, 0.7383, 0.3777, 0.7238, 0.3364, 0.6807, 0.3684, 0.6916, 0.4335, 0.7372, 0.4163, 0.7383, 0.3777, 0.6925, 0.402, 0.6783, 0.3189, 0.7208, 0.358, 0.7372, 0.3249, 0.6916, 0.2919, 0.6545, 0.3459, 0.6916, 0.3911, 0.7208, 0.358, 0.6783, 0.3189, 0.6238, 0.3687, 0.654, 0.4192, 0.6916, 0.3911, 0.6545, 0.3459, 0.5911, 0.384, 0.6138, 0.4379, 0.654, 0.4192, 0.6238, 0.3687, 0.5611, 0.3894, 0.577, 0.4445, 0.6138, 0.4379, 0.5911, 0.384, 0.5, 0.6209, 0.02053, 0.6209, 0.01304, 0.5877, 0.5, 0.5877, 0.4146, 0.5, 0.4146, 1.0, 0.3822, 0.9923, 0.3822, 0.5, 0.4146, 0.5, 0.4841, 0.5, 0.4916, 0.4721, 0.3822, 0.4721, 0.5, 0.3872, 0.5, 0.4721, 0.9795, 0.4721, 0.9795, 0.3872, 0.6178, 0.3872, 0.5084, 0.3872, 0.5084, 0.4721, 0.6178, 0.4721, 0.4529, 0.3307, 0.4529, 0.4015, 0.5236, 0.4015, 0.5236, 0.3307, 0.5, 0.5877, 0.5, 0.5297, 1.0, 0.5297, 0.987, 0.5877, 0.4529, 0.4516, 0.5236, 0.4516, 0.5236, 0.01634, 0.4529, 0.01634, 0.4529, 0.3307, 0.4529, 0.4015, 0.02896, 0.4015, 0.02896, 0.3307, 0.423, 0.4209, 0.3862, 0.4494, 0.3578, 0.4194, 0.3941, 0.3913, 0.3862, 0.4379, 0.346, 0.4192, 0.318, 0.4594, 0.3578, 0.4779, 0.346, 0.4192, 0.3084, 0.3911, 0.2809, 0.4317, 0.318, 0.4594, 0.3084, 0.3911, 0.2792, 0.358, 0.252, 0.3989, 0.2809, 0.4317, 0.4477, 0.358, 0.4185, 0.3249, 0.3897, 0.3662, 0.4185, 0.3989, 0.4185, 0.3249, 0.3809, 0.2968, 0.3525, 0.3385, 0.3897, 0.3662, 0.3809, 0.2968, 0.3406, 0.2781, 0.3127, 0.3199, 0.3525, 0.3385, 0.2762, 0.3364, 0.3039, 0.2986, 0.2764, 0.2704, 0.249, 0.3077, 0.3039, 0.2986, 0.3406, 0.2702, 0.3127, 0.2423, 0.2764, 0.2704, 0.3406, 0.2781, 0.3809, 0.2968, 0.3525, 0.3385, 0.3127, 0.3199, 0.3809, 0.2968, 0.4185, 0.3249, 0.3897, 0.3662, 0.3525, 0.3385, 0.4185, 0.3249, 0.4477, 0.358, 0.4185, 0.3989, 0.3897, 0.3662, 0.2792, 0.358, 0.3084, 0.3911, 0.2809, 0.4317, 0.252, 0.3989, 0.3084, 0.3911, 0.346, 0.4192, 0.318, 0.4594, 0.2809, 0.4317, 0.346, 0.4192, 0.3862, 0.4379, 0.3578, 0.4779, 0.318, 0.4594, 0.4507, 0.3832, 0.423, 0.4209, 0.3941, 0.3913, 0.4215, 0.354, 0.4352, 0.3033, 0.4225, 0.3256, 0.4398, 0.3356, 0.459, 0.317, 0.4034, 0.44, 0.3871, 0.4192, 0.3658, 0.4271, 0.3795, 0.4488, 0.3217, 0.4579, 0.3399, 0.4382, 0.3302, 0.4204, 0.3084, 0.4335, 0.3718, 0.3144, 0.3763, 0.3337, 0.4002, 0.325, 0.4046, 0.3024, 0.4732, 0.3728, 0.4501, 0.3763, 0.4416, 0.4008, 0.4615, 0.4065, 0.3762, 0.4725, 0.3795, 0.4488, 0.3572, 0.4482, 0.3455, 0.4716, 0.3193, 0.3684, 0.3381, 0.373, 0.3545, 0.3506, 0.3418, 0.3376, 0.4389, 0.4373, 0.4252, 0.4232, 0.4034, 0.44, 0.4089, 0.4604, 0.459, 0.317, 0.4398, 0.3356, 0.4495, 0.3534, 0.4724, 0.3414, 0.3084, 0.4335, 0.3302, 0.4204, 0.3295, 0.3975, 0.3075, 0.402, 0.4046, 0.3024, 0.4002, 0.325, 0.4225, 0.3256, 0.4352, 0.3033, 0.4615, 0.4065, 0.4416, 0.4008, 0.4252, 0.4232, 0.4389, 0.4373, 0.3455, 0.4716, 0.3572, 0.4482, 0.3399, 0.4382, 0.3217, 0.4579, 0.3418, 0.3376, 0.3545, 0.3506, 0.3763, 0.3337, 0.3718, 0.3144, 0.4724, 0.3414, 0.4495, 0.3534, 0.4501, 0.3763, 0.4732, 0.3728, 0.4089, 0.4604, 0.4034, 0.44, 0.3795, 0.4488, 0.3762, 0.4725, 0.3075, 0.402, 0.3295, 0.3975, 0.3381, 0.373, 0.3193, 0.3684, 0.4066, 0.4041, 0.4213, 0.3841, 0.429, 0.3622, 0.4284, 0.3417, 0.4197, 0.3258, 0.4042, 0.3169, 0.3843, 0.3163, 0.3629, 0.3241, 0.3434, 0.3392, 0.3287, 0.3593, 0.3211, 0.3812, 0.3216, 0.4016, 0.3303, 0.4176, 0.3458, 0.4265, 0.3658, 0.4271, 0.3871, 0.4192, 0.3763, 0.2723, 0.3629, 0.2988, 0.3843, 0.3088, 0.4002, 0.2834, 0.3795, 0.356, 0.3658, 0.3736, 0.3458, 0.3588, 0.3572, 0.3393, 0.4002, 0.2834, 0.3843, 0.3088, 0.4042, 0.3236, 0.4225, 0.3001, 0.4495, 0.3393, 0.4284, 0.3588, 0.4197, 0.3412, 0.4398, 0.3197, 0.4225, 0.3001, 0.4042, 0.3236, 0.4197, 0.3412, 0.4398, 0.3197, 0.4398, 0.3197, 0.4197, 0.3412, 0.4042, 0.3236, 0.4225, 0.3001, 0.4398, 0.3197, 0.4197, 0.3412, 0.4284, 0.3588, 0.4495, 0.3393, 0.4225, 0.3001, 0.4042, 0.3236, 0.3843, 0.3088, 0.4002, 0.2834, 0.3572, 0.3393, 0.3458, 0.3588, 0.3658, 0.3736, 0.3795, 0.356, 0.4002, 0.2834, 0.3843, 0.3088, 0.3629, 0.2988, 0.3763, 0.2723, 0.4501, 0.3763, 0.429, 0.3622, 0.4213, 0.3841, 0.4416, 0.4008, 0.3763, 0.2723, 0.3629, 0.2988, 0.3434, 0.2953, 0.3545, 0.2684, 0.4252, 0.4232, 0.4066, 0.4041, 0.3871, 0.4192, 0.4034, 0.44, 0.4416, 0.4008, 0.4213, 0.3841, 0.4066, 0.4041, 0.4252, 0.4232, 0.3545, 0.2684, 0.3434, 0.2953, 0.3629, 0.2988, 0.3763, 0.2723, 0.5, 0.4516, 0.9239, 0.4516, 0.9239, 0.01634, 0.5, 0.01634, 0.5, 0.4721, 0.9795, 0.4721, 0.9795, 0.3872, 0.5, 0.3872, 0.5, 0.5242, 0.9239, 0.5242, 0.9239, 0.4516, 0.5, 0.4516, 0.5159, 0.5877, 0.529, 0.5297, 0.5854, 0.5163, 0.5, 0.3307, 0.5, 0.4015, 0.9239, 0.4015, 0.9239, 0.3307, 0.5236, 0.4516, 0.4529, 0.4516, 0.4529, 0.5242, 0.529, 0.5, 0.5236, 0.4861, 0.02896, 0.4861, 0.02896, 0.5, 0.5236, 0.5242, 0.471, 0.4703, 0.471, 0.01634, 0.5236, 0.01634, 0.471, 0.4703, 0.5236, 0.5242, 0.02896, 0.5242, 0.02896, 0.4703, 0.5236, 0.4861, 0.529, 0.5, 0.02896, 0.5, 0.02896, 0.4861, 0.5, 0.4703, 0.5, 0.01634, 0.9421, 0.01634, 0.9421, 0.4703, 0.5, 0.5242, 0.5, 0.6209, 0.9795, 0.6209, 0.9239, 0.5242, 0.6178, 0.5, 0.5236, 0.5, 0.5236, 0.9353, 0.6178, 0.9923, 0.4529, 0.5242, 0.5084, 0.6209, 0.6178, 0.5086, 0.5236, 0.4516, 0.529, 0.5297, 0.529, 0.01634, 0.5854, 0.01634, 0.5854, 0.5163, 0.5, 0.4758, 0.5, 0.01634, 0.9475, 0.01634, 0.9475, 0.297, 0.7733, 0.4758, 0.3587, 0.6597, 0.3587, 0.5, 0.02896, 0.5, 0.02896, 0.8386, 0.1845, 0.8386, 0.5, 0.3065, 0.6555, 0.3065, 0.7733, 0.4758, 0.5, 0.4758, 0.3023, 0.4758, 0.4764, 0.297, 0.3587, 0.176, 0.1845, 0.3549, 0.6555, 0.3065, 0.5, 0.3065, 0.5, 0.4758, 0.7733, 0.4758, 0.4089, 0.384, 0.4389, 0.3894, 0.423, 0.4445, 0.3862, 0.4379, 0.3762, 0.3687, 0.4089, 0.384, 0.3862, 0.4379, 0.346, 0.4192, 0.3455, 0.3459, 0.3762, 0.3687, 0.346, 0.4192, 0.3084, 0.3911, 0.3217, 0.3189, 0.3455, 0.3459, 0.3084, 0.3911, 0.2792, 0.358, 0.3084, 0.2919, 0.3217, 0.3189, 0.2792, 0.358, 0.2628, 0.3249, 0.4046, 0.3024, 0.4352, 0.3033, 0.4185, 0.2565, 0.3809, 0.2554, 0.3718, 0.3144, 0.4046, 0.3024, 0.3809, 0.2554, 0.3406, 0.2702, 0.3418, 0.3376, 0.3718, 0.3144, 0.3406, 0.2702, 0.3039, 0.2986, 0.3193, 0.3684, 0.3418, 0.3376, 0.3039, 0.2986, 0.2762, 0.3364, 0.3075, 0.402, 0.3193, 0.3684, 0.2762, 0.3364, 0.2617, 0.3777, 0.3084, 0.4335, 0.3075, 0.402, 0.2617, 0.3777, 0.2628, 0.4163, 0.3217, 0.3189, 0.3084, 0.2919, 0.2628, 0.3249, 0.2792, 0.358, 0.3455, 0.3459, 0.3217, 0.3189, 0.2792, 0.358, 0.3084, 0.3911, 0.3762, 0.3687, 0.3455, 0.3459, 0.3084, 0.3911, 0.346, 0.4192, 0.4089, 0.384, 0.3762, 0.3687, 0.346, 0.4192, 0.3862, 0.4379, 0.4389, 0.3894, 0.4089, 0.384, 0.3862, 0.4379, 0.423, 0.4445, 0.5, 0.6209, 0.5, 0.5877, 0.987, 0.5877, 0.9795, 0.6209, 0.5854, 0.5, 0.6178, 0.5, 0.6178, 0.9923, 0.5854, 1.0, 0.5854, 0.5, 0.6178, 0.4721, 0.5084, 0.4721, 0.5159, 0.5, 0.5, 0.3872, 0.9795, 0.3872, 0.9795, 0.4721, 0.5, 0.4721, 0.3822, 0.3872, 0.4916, 0.3872, 0.4916, 0.4721, 0.3822, 0.4721, 0.5471, 0.3307, 0.5471, 0.4015, 0.4764, 0.4015, 0.4764, 0.3307, 0.5, 0.4123, 0.5, 0.4703, 0.0, 0.4703, 0.01304, 0.4123, 0.5471, 0.5484, 0.4764, 0.5484, 0.4764, 0.9837, 0.5471, 0.9837, 0.5471, 0.3307, 0.5471, 0.4015, 0.971, 0.4015, 0.971, 0.3307, 0.577, 0.5791, 0.6138, 0.5506, 0.6422, 0.5806, 0.6059, 0.6087, 0.6138, 0.4379, 0.654, 0.4192, 0.682, 0.4594, 0.6422, 0.4779, 0.654, 0.4192, 0.6916, 0.3911, 0.7191, 0.4317, 0.682, 0.4594, 0.6916, 0.3911, 0.7208, 0.358, 0.748, 0.3989, 0.7191, 0.4317, 0.5523, 0.358, 0.5815, 0.3249, 0.6103, 0.3662, 0.5815, 0.3989, 0.5815, 0.3249, 0.6191, 0.2968, 0.6475, 0.3385, 0.6103, 0.3662, 0.6191, 0.2968, 0.6594, 0.2781, 0.6873, 0.3199, 0.6475, 0.3385, 0.7238, 0.6636, 0.6961, 0.7014, 0.7236, 0.7296, 0.751, 0.6923, 0.6961, 0.7014, 0.6594, 0.7298, 0.6873, 0.7577, 0.7236, 0.7296, 0.6594, 0.2781, 0.6191, 0.2968, 0.6475, 0.3385, 0.6873, 0.3199, 0.6191, 0.2968, 0.5815, 0.3249, 0.6103, 0.3662, 0.6475, 0.3385, 0.5815, 0.3249, 0.5523, 0.358, 0.5815, 0.3989, 0.6103, 0.3662, 0.7208, 0.358, 0.6916, 0.3911, 0.7191, 0.4317, 0.748, 0.3989, 0.6916, 0.3911, 0.654, 0.4192, 0.682, 0.4594, 0.7191, 0.4317, 0.654, 0.4192, 0.6138, 0.4379, 0.6422, 0.4779, 0.682, 0.4594, 0.5493, 0.6168, 0.577, 0.5791, 0.6059, 0.6087, 0.5785, 0.646, 0.5648, 0.6967, 0.5775, 0.6744, 0.5602, 0.6644, 0.541, 0.683, 0.5966, 0.56, 0.6129, 0.5808, 0.6342, 0.5729, 0.6205, 0.5512, 0.6783, 0.5421, 0.6601, 0.5618, 0.6698, 0.5796, 0.6916, 0.5665, 0.6282, 0.6856, 0.6237, 0.6663, 0.5998, 0.675, 0.5954, 0.6976, 0.5268, 0.6272, 0.5499, 0.6237, 0.5584, 0.5992, 0.5385, 0.5935, 0.6238, 0.5275, 0.6205, 0.5512, 0.6428, 0.5518, 0.6545, 0.5284, 0.6807, 0.6316, 0.6619, 0.627, 0.6455, 0.6494, 0.6582, 0.6624, 0.5611, 0.5627, 0.5748, 0.5768, 0.5966, 0.56, 0.5911, 0.5396, 0.541, 0.683, 0.5602, 0.6644, 0.5505, 0.6466, 0.5276, 0.6586, 0.6916, 0.5665, 0.6698, 0.5796, 0.6705, 0.6025, 0.6925, 0.598, 0.5954, 0.6976, 0.5998, 0.675, 0.5775, 0.6744, 0.5648, 0.6967, 0.5385, 0.5935, 0.5584, 0.5992, 0.5748, 0.5768, 0.5611, 0.5627, 0.6545, 0.5284, 0.6428, 0.5518, 0.6601, 0.5618, 0.6783, 0.5421, 0.6582, 0.6624, 0.6455, 0.6494, 0.6237, 0.6663, 0.6282, 0.6856, 0.5276, 0.6586, 0.5505, 0.6466, 0.5499, 0.6237, 0.5268, 0.6272, 0.5911, 0.5396, 0.5966, 0.56, 0.6205, 0.5512, 0.6238, 0.5275, 0.6925, 0.598, 0.6705, 0.6025, 0.6619, 0.627, 0.6807, 0.6316, 0.5934, 0.5959, 0.5787, 0.6159, 0.571, 0.6378, 0.5716, 0.6583, 0.5803, 0.6742, 0.5958, 0.6831, 0.6157, 0.6837, 0.6371, 0.6759, 0.6566, 0.6608, 0.6713, 0.6407, 0.6789, 0.6188, 0.6784, 0.5984, 0.6697, 0.5824, 0.6542, 0.5735, 0.6342, 0.5729, 0.6129, 0.5808, 0.6237, 0.2723, 0.6371, 0.2988, 0.6157, 0.3088, 0.5998, 0.2834, 0.6205, 0.356, 0.6342, 0.3736, 0.6542, 0.3588, 0.6428, 0.3393, 0.5998, 0.2834, 0.6157, 0.3088, 0.5958, 0.3236, 0.5775, 0.3001, 0.5505, 0.3393, 0.5716, 0.3588, 0.5803, 0.3412, 0.5602, 0.3197, 0.5775, 0.3001, 0.5958, 0.3236, 0.5803, 0.3412, 0.5602, 0.3197, 0.5602, 0.3197, 0.5803, 0.3412, 0.5958, 0.3236, 0.5775, 0.3001, 0.5602, 0.3197, 0.5803, 0.3412, 0.5716, 0.3588, 0.5505, 0.3393, 0.5775, 0.3001, 0.5958, 0.3236, 0.6157, 0.3088, 0.5998, 0.2834, 0.6428, 0.3393, 0.6542, 0.3588, 0.6342, 0.3736, 0.6205, 0.356, 0.5998, 0.2834, 0.6157, 0.3088, 0.6371, 0.2988, 0.6237, 0.2723, 0.5499, 0.6237, 0.571, 0.6378, 0.5787, 0.6159, 0.5584, 0.5992, 0.6237, 0.2723, 0.6371, 0.2988, 0.6566, 0.2953, 0.6455, 0.2684, 0.5748, 0.5768, 0.5934, 0.5959, 0.6129, 0.5808, 0.5966, 0.56, 0.5584, 0.5992, 0.5787, 0.6159, 0.5934, 0.5959, 0.5748, 0.5768, 0.6455, 0.2684, 0.6566, 0.2953, 0.6371, 0.2988, 0.6237, 0.2723, 0.5, 0.5484, 0.07606, 0.5484, 0.07606, 0.9837, 0.5, 0.9837, 0.5, 0.4721, 0.02053, 0.4721, 0.02053, 0.3872, 0.5, 0.3872, 0.5, 0.4758, 0.07606, 0.4758, 0.07606, 0.5484, 0.5, 0.5484, 0.4841, 0.4123, 0.471, 0.4703, 0.4146, 0.4837, 0.5, 0.3307, 0.5, 0.4015, 0.07606, 0.4015, 0.07606, 0.3307, 0.4764, 0.5484, 0.5471, 0.5484, 0.5471, 0.4758, 0.471, 0.5, 0.4764, 0.4861, 0.971, 0.4861, 0.971, 0.5, 0.4764, 0.4758, 0.529, 0.5297, 0.529, 0.9837, 0.4764, 0.9837, 0.529, 0.5297, 0.4764, 0.4758, 0.971, 0.4758, 0.971, 0.5297, 0.4764, 0.4861, 0.471, 0.5, 0.971, 0.5, 0.971, 0.4861, 0.5, 0.5297, 0.5, 0.9837, 0.05791, 0.9837, 0.05791, 0.5297, 0.5, 0.4758, 0.5, 0.3791, 0.02053, 0.3791, 0.07606, 0.4758, 0.3822, 0.5, 0.4764, 0.5, 0.4764, 0.0647, 0.3822, 0.007689, 0.5471, 0.4758, 0.4916, 0.3791, 0.3822, 0.4914, 0.4764, 0.5484, 0.471, 0.4703, 0.471, 0.9837, 0.4146, 0.9837, 0.4146, 0.4837, 0.5, 0.5242, 0.5, 0.9837, 0.05251, 0.9837, 0.05251, 0.703, 0.2267, 0.5242, 0.6413, 0.3403, 0.6413, 0.5, 0.971, 0.5, 0.971, 0.1614, 0.8155, 0.1614, 0.5, 0.3065, 0.3445, 0.3065, 0.2267, 0.4758, 0.5, 0.4758, 0.6977, 0.5242, 0.5236, 0.703, 0.6413, 0.824, 0.8155, 0.6451, 0.3445, 0.3065, 0.5, 0.3065, 0.5, 0.4758, 0.2267, 0.4758, 0.5911, 0.384, 0.5611, 0.3894, 0.577, 0.4445, 0.6138, 0.4379, 0.6238, 0.3687, 0.5911, 0.384, 0.6138, 0.4379, 0.654, 0.4192, 0.6545, 0.3459, 0.6238, 0.3687, 0.654, 0.4192, 0.6916, 0.3911, 0.6783, 0.3189, 0.6545, 0.3459, 0.6916, 0.3911, 0.7208, 0.358, 0.6916, 0.2919, 0.6783, 0.3189, 0.7208, 0.358, 0.7372, 0.3249, 0.5954, 0.6976, 0.5648, 0.6967, 0.5815, 0.7435, 0.6191, 0.7446, 0.6282, 0.6856, 0.5954, 0.6976, 0.6191, 0.7446, 0.6594, 0.7298, 0.6582, 0.6624, 0.6282, 0.6856, 0.6594, 0.7298, 0.6961, 0.7014, 0.6807, 0.6316, 0.6582, 0.6624, 0.6961, 0.7014, 0.7238, 0.6636, 0.6925, 0.598, 0.6807, 0.6316, 0.7238, 0.6636, 0.7383, 0.6223, 0.6916, 0.5665, 0.6925, 0.598, 0.7383, 0.6223, 0.7372, 0.5837, 0.6783, 0.3189, 0.6916, 0.2919, 0.7372, 0.3249, 0.7208, 0.358, 0.6545, 0.3459, 0.6783, 0.3189, 0.7208, 0.358, 0.6916, 0.3911, 0.6238, 0.3687, 0.6545, 0.3459, 0.6916, 0.3911, 0.654, 0.4192, 0.5911, 0.384, 0.6238, 0.3687, 0.654, 0.4192, 0.6138, 0.4379, 0.5611, 0.3894, 0.5911, 0.384, 0.6138, 0.4379, 0.577, 0.4445, 0.5, 0.3791, 0.5, 0.4123, 0.01304, 0.4123, 0.02053, 0.3791, 0.4146, 0.5, 0.3822, 0.5, 0.3822, 0.007689, 0.4146, 0.0, 0.4146, 0.5, 0.3822, 0.4721, 0.4916, 0.4721, 0.4841, 0.5, 0.5, 0.3872, 0.02053, 0.3872, 0.02053, 0.4721, 0.5, 0.4721, 0.6178, 0.3872, 0.6178, 0.4721, 0.5084, 0.4721, 0.5084, 0.3872, 0.5471, 0.3307, 0.4764, 0.3307, 0.4764, 0.4015, 0.5471, 0.4015, 0.5, 0.4123, 0.987, 0.4123, 1.0, 0.4703, 0.5, 0.4703, 0.4529, 0.5484, 0.4529, 0.9837, 0.5236, 0.9837, 0.5236, 0.5484, 0.4529, 0.3307, 0.02896, 0.3307, 0.02896, 0.4015, 0.4529, 0.4015, 0.423, 0.5791, 0.3941, 0.6087, 0.3578, 0.5806, 0.3862, 0.5506, 0.3862, 0.4379, 0.3578, 0.4779, 0.318, 0.4594, 0.346, 0.4192, 0.346, 0.4192, 0.318, 0.4594, 0.2809, 0.4317, 0.3084, 0.3911, 0.3084, 0.3911, 0.2809, 0.4317, 0.252, 0.3989, 0.2792, 0.358, 0.5523, 0.358, 0.5815, 0.3989, 0.6103, 0.3662, 0.5815, 0.3249, 0.5815, 0.3249, 0.6103, 0.3662, 0.6475, 0.3385, 0.6191, 0.2968, 0.6191, 0.2968, 0.6475, 0.3385, 0.6873, 0.3199, 0.6594, 0.2781, 0.2762, 0.6636, 0.249, 0.6923, 0.2764, 0.7296, 0.3039, 0.7014, 0.3039, 0.7014, 0.2764, 0.7296, 0.3127, 0.7577, 0.3406, 0.7298, 0.3406, 0.2781, 0.3127, 0.3199, 0.3525, 0.3385, 0.3809, 0.2968, 0.3809, 0.2968, 0.3525, 0.3385, 0.3897, 0.3662, 0.4185, 0.3249, 0.4185, 0.3249, 0.3897, 0.3662, 0.4185, 0.3989, 0.4477, 0.358, 0.7208, 0.358, 0.748, 0.3989, 0.7191, 0.4317, 0.6916, 0.3911, 0.6916, 0.3911, 0.7191, 0.4317, 0.682, 0.4594, 0.654, 0.4192, 0.654, 0.4192, 0.682, 0.4594, 0.6422, 0.4779, 0.6138, 0.4379, 0.4507, 0.6168, 0.4215, 0.646, 0.3941, 0.6087, 0.423, 0.5791, 0.4352, 0.6967, 0.459, 0.683, 0.4398, 0.6644, 0.4225, 0.6744, 0.4034, 0.56, 0.3795, 0.5512, 0.3658, 0.5729, 0.3871, 0.5808, 0.3217, 0.5421, 0.3084, 0.5665, 0.3302, 0.5796, 0.3399, 0.5618, 0.3718, 0.6856, 0.4046, 0.6976, 0.4002, 0.675, 0.3763, 0.6663, 0.4732, 0.6272, 0.4615, 0.5935, 0.4416, 0.5992, 0.4501, 0.6237, 0.3762, 0.5275, 0.3455, 0.5284, 0.3572, 0.5518, 0.3795, 0.5512, 0.3193, 0.6316, 0.3418, 0.6624, 0.3545, 0.6494, 0.3381, 0.627, 0.4389, 0.5627, 0.4089, 0.5396, 0.4034, 0.56, 0.4252, 0.5768, 0.459, 0.683, 0.4724, 0.6586, 0.4495, 0.6466, 0.4398, 0.6644, 0.3084, 0.5665, 0.3075, 0.598, 0.3295, 0.6025, 0.3302, 0.5796, 0.4046, 0.6976, 0.4352, 0.6967, 0.4225, 0.6744, 0.4002, 0.675, 0.4615, 0.5935, 0.4389, 0.5627, 0.4252, 0.5768, 0.4416, 0.5992, 0.3455, 0.5284, 0.3217, 0.5421, 0.3399, 0.5618, 0.3572, 0.5518, 0.3418, 0.6624, 0.3718, 0.6856, 0.3763, 0.6663, 0.3545, 0.6494, 0.4724, 0.6586, 0.4732, 0.6272, 0.4501, 0.6237, 0.4495, 0.6466, 0.4089, 0.5396, 0.3762, 0.5275, 0.3795, 0.5512, 0.4034, 0.56, 0.3075, 0.598, 0.3193, 0.6316, 0.3381, 0.627, 0.3295, 0.6025, 0.4066, 0.5959, 0.3871, 0.5808, 0.3658, 0.5729, 0.3458, 0.5735, 0.3303, 0.5824, 0.3216, 0.5984, 0.3211, 0.6188, 0.3287, 0.6407, 0.3434, 0.6608, 0.3629, 0.6759, 0.3843, 0.6837, 0.4042, 0.6831, 0.4197, 0.6742, 0.4284, 0.6583, 0.429, 0.6378, 0.4213, 0.6159, 0.3763, 0.2723, 0.4002, 0.2834, 0.3843, 0.3088, 0.3629, 0.2988, 0.3795, 0.356, 0.3572, 0.3393, 0.3458, 0.3588, 0.3658, 0.3736, 0.4002, 0.2834, 0.4225, 0.3001, 0.4042, 0.3236, 0.3843, 0.3088, 0.5505, 0.3393, 0.5602, 0.3197, 0.5803, 0.3412, 0.5716, 0.3588, 0.4225, 0.3001, 0.4398, 0.3197, 0.4197, 0.3412, 0.4042, 0.3236, 0.5602, 0.3197, 0.5775, 0.3001, 0.5958, 0.3236, 0.5803, 0.3412, 0.4398, 0.3197, 0.4495, 0.3393, 0.4284, 0.3588, 0.4197, 0.3412, 0.5775, 0.3001, 0.5998, 0.2834, 0.6157, 0.3088, 0.5958, 0.3236, 0.6428, 0.3393, 0.6205, 0.356, 0.6342, 0.3736, 0.6542, 0.3588, 0.5998, 0.2834, 0.6237, 0.2723, 0.6371, 0.2988, 0.6157, 0.3088, 0.4501, 0.6237, 0.4416, 0.5992, 0.4213, 0.6159, 0.429, 0.6378, 0.6237, 0.2723, 0.6455, 0.2684, 0.6566, 0.2953, 0.6371, 0.2988, 0.4252, 0.5768, 0.4034, 0.56, 0.3871, 0.5808, 0.4066, 0.5959, 0.4416, 0.5992, 0.4252, 0.5768, 0.4066, 0.5959, 0.4213, 0.6159, 0.3545, 0.2684, 0.3763, 0.2723, 0.3629, 0.2988, 0.3434, 0.2953, 0.5, 0.5484, 0.5, 0.9837, 0.9239, 0.9837, 0.9239, 0.5484, 0.5, 0.4721, 0.5, 0.3872, 0.9795, 0.3872, 0.9795, 0.4721, 0.5, 0.4758, 0.5, 0.5484, 0.9239, 0.5484, 0.9239, 0.4758, 0.5159, 0.4123, 0.5854, 0.4837, 0.529, 0.4703, 0.5, 0.3307, 0.07606, 0.3307, 0.07606, 0.4015, 0.5, 0.4015, 0.5236, 0.5484, 0.4529, 0.4758, 0.4529, 0.5484, 0.471, 0.5, 0.971, 0.5, 0.971, 0.4861, 0.4764, 0.4861, 0.5236, 0.4758, 0.5236, 0.9837, 0.471, 0.9837, 0.471, 0.5297, 0.471, 0.5297, 0.02896, 0.5297, 0.02896, 0.4758, 0.5236, 0.4758, 0.5236, 0.4861, 0.02896, 0.4861, 0.02896, 0.5, 0.529, 0.5, 0.5, 0.5297, 0.9421, 0.5297, 0.9421, 0.9837, 0.5, 0.9837, 0.5, 0.4758, 0.9239, 0.4758, 0.9795, 0.3791, 0.5, 0.3791, 0.6178, 0.5, 0.6178, 0.007689, 0.5236, 0.0647, 0.5236, 0.5, 0.4529, 0.4758, 0.5236, 0.5484, 0.6178, 0.4914, 0.5084, 0.3791, 0.529, 0.4703, 0.5854, 0.4837, 0.5854, 0.9837, 0.529, 0.9837, 0.5, 0.5242, 0.7733, 0.5242, 0.9475, 0.703, 0.9475, 0.9837, 0.5, 0.9837, 0.3587, 0.3403, 0.1845, 0.1614, 0.02896, 0.1614, 0.02896, 0.5, 0.3587, 0.5, 0.5, 0.3065, 0.5, 0.4758, 0.2267, 0.4758, 0.3445, 0.3065, 0.3023, 0.5242, 0.1845, 0.6451, 0.3587, 0.824, 0.4764, 0.703, 0.6555, 0.3065, 0.7733, 0.4758, 0.5, 0.4758, 0.5, 0.3065, 0.5911, 0.384, 0.6138, 0.4379, 0.577, 0.4445, 0.5611, 0.3894, 0.6238, 0.3687, 0.654, 0.4192, 0.6138, 0.4379, 0.5911, 0.384, 0.6545, 0.3459, 0.6916, 0.3911, 0.654, 0.4192, 0.6238, 0.3687, 0.6783, 0.3189, 0.7208, 0.358, 0.6916, 0.3911, 0.6545, 0.3459, 0.6916, 0.2919, 0.7372, 0.3249, 0.7208, 0.358, 0.6783, 0.3189, 0.4046, 0.6976, 0.3809, 0.7446, 0.4185, 0.7435, 0.4352, 0.6967, 0.3718, 0.6856, 0.3406, 0.7298, 0.3809, 0.7446, 0.4046, 0.6976, 0.3418, 0.6624, 0.3039, 0.7014, 0.3406, 0.7298, 0.3718, 0.6856, 0.3193, 0.6316, 0.2762, 0.6636, 0.3039, 0.7014, 0.3418, 0.6624, 0.3075, 0.598, 0.2617, 0.6223, 0.2762, 0.6636, 0.3193, 0.6316, 0.3084, 0.5665, 0.2628, 0.5837, 0.2617, 0.6223, 0.3075, 0.598, 0.3217, 0.3189, 0.2792, 0.358, 0.2628, 0.3249, 0.3084, 0.2919, 0.3455, 0.3459, 0.3084, 0.3911, 0.2792, 0.358, 0.3217, 0.3189, 0.3762, 0.3687, 0.346, 0.4192, 0.3084, 0.3911, 0.3455, 0.3459, 0.4089, 0.384, 0.3862, 0.4379, 0.346, 0.4192, 0.3762, 0.3687, 0.4389, 0.3894, 0.423, 0.4445, 0.3862, 0.4379, 0.4089, 0.384, 0.5, 0.3791, 0.9795, 0.3791, 0.987, 0.4123, 0.5, 0.4123, 0.5854, 0.5, 0.5854, 0.0, 0.6178, 0.007689, 0.6178, 0.5, 0.5854, 0.5, 0.5159, 0.5, 0.5084, 0.4721, 0.6178, 0.4721, 0.5, 0.3872, 0.5, 0.4721, 0.02053, 0.4721, 0.02053, 0.3872])
me_cube.materials.append(mat_material)
me_cube.materials.append(None)
me_cube.materials.append(None)
me_cube.materials.append(None)
me_cube.use_remesh_preserve_volume = False
me_cube.use_remesh_preserve_attributes = False
me_cube.use_mirror_vertex_groups = False
me_cube.update()

# ---- objects
ob_movingplatformmesh = bpy.data.objects.new('MovingPlatformMesh', me_cube)
ob_lamp = bpy.data.objects.new('Lamp', light_lamp)
ob_camera = bpy.data.objects.new('Camera', cam_camera)

# ---- transforms, parenting, visibility, modifiers, constraints
ob_movingplatformmesh.location = (0.0, 0.0, 0.0)
ob_movingplatformmesh.lock_rotations_4d = False
ob_movingplatformmesh.empty_display_type = 'ARROWS'
ob_movingplatformmesh.lineart.crease_threshold = 0.0
ob_lamp.location = (4.076, 1.005, 5.904)
ob_lamp.rotation_euler = (0.6503, 0.05522, 1.866)
ob_lamp.lock_rotations_4d = False
ob_lamp.empty_display_type = 'ARROWS'
ob_lamp.color = (0.0, 0.0, 0.0, 0.0)
ob_lamp.lineart.crease_threshold = 0.0
ob_camera.location = (7.481, -6.508, 5.344)
ob_camera.rotation_euler = (1.109, 0.0, 0.8149)
ob_camera.lock_rotations_4d = False
ob_camera.empty_display_type = 'ARROWS'
ob_camera.color = (0.0, 0.0, 0.0, 0.0)
ob_camera.display_type = 'WIRE'
ob_camera.lineart.crease_threshold = 0.0

# ---- collection membership
col_collection_1.objects.link(ob_movingplatformmesh)
col_collection_1.objects.link(ob_lamp)
col_collection_1.objects.link(ob_camera)

# ---- scene / render settings (as saved in the file)
scene.camera = ob_camera
scene.frame_start = 1; scene.frame_end = 250; scene.frame_set(1)
scene.render.engine = 'BLENDER_EEVEE_NEXT'
scene.render.resolution_percentage = 50
scene.render.dither_intensity = 0.0
scene.cycles.use_denoising = False
scene.cycles.samples = 128
scene.cycles.sampling_pattern = 'TABULATED_SOBOL'
scene.cycles.use_adaptive_sampling = False
scene.cycles.use_light_tree = False
scene.cycles.blur_glossy = 0.0
scene.cycles.sample_clamp_indirect = 0.0
scene.view_settings.view_transform = 'Standard'
bpy.context.view_layer.update()
